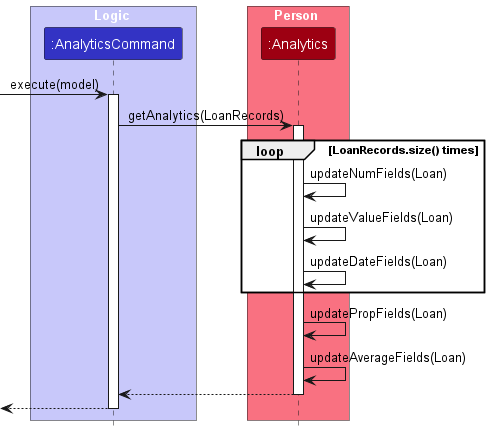

The diagram above was rendered by PlantUML. Its source (embedded in the PNG):
@startuml
!include style.puml
skinparam ArrowFontStyle plain

box Logic LOGIC_COLOR_T1
participant ":AnalyticsCommand" as AnalyticsCommand LOGIC_COLOR
end box

box Person MODEL_COLOR_T1
participant ":Analytics" as Analytics MODEL_COLOR
end box

[-> AnalyticsCommand : execute(model)
activate AnalyticsCommand

AnalyticsCommand -> Analytics : getAnalytics(LoanRecords)
activate Analytics

loop LoanRecords.size() times
Analytics -> Analytics :updateNumFields(Loan)
Analytics -> Analytics :updateValueFields(Loan)
Analytics -> Analytics :updateDateFields(Loan)
end
Analytics -> Analytics :updatePropFields(Loan)
Analytics -> Analytics :updateAverageFields(Loan)
Analytics --> AnalyticsCommand :
deactivate Analytics

[<-- AnalyticsCommand
deactivate AnalyticsCommand

@enduml